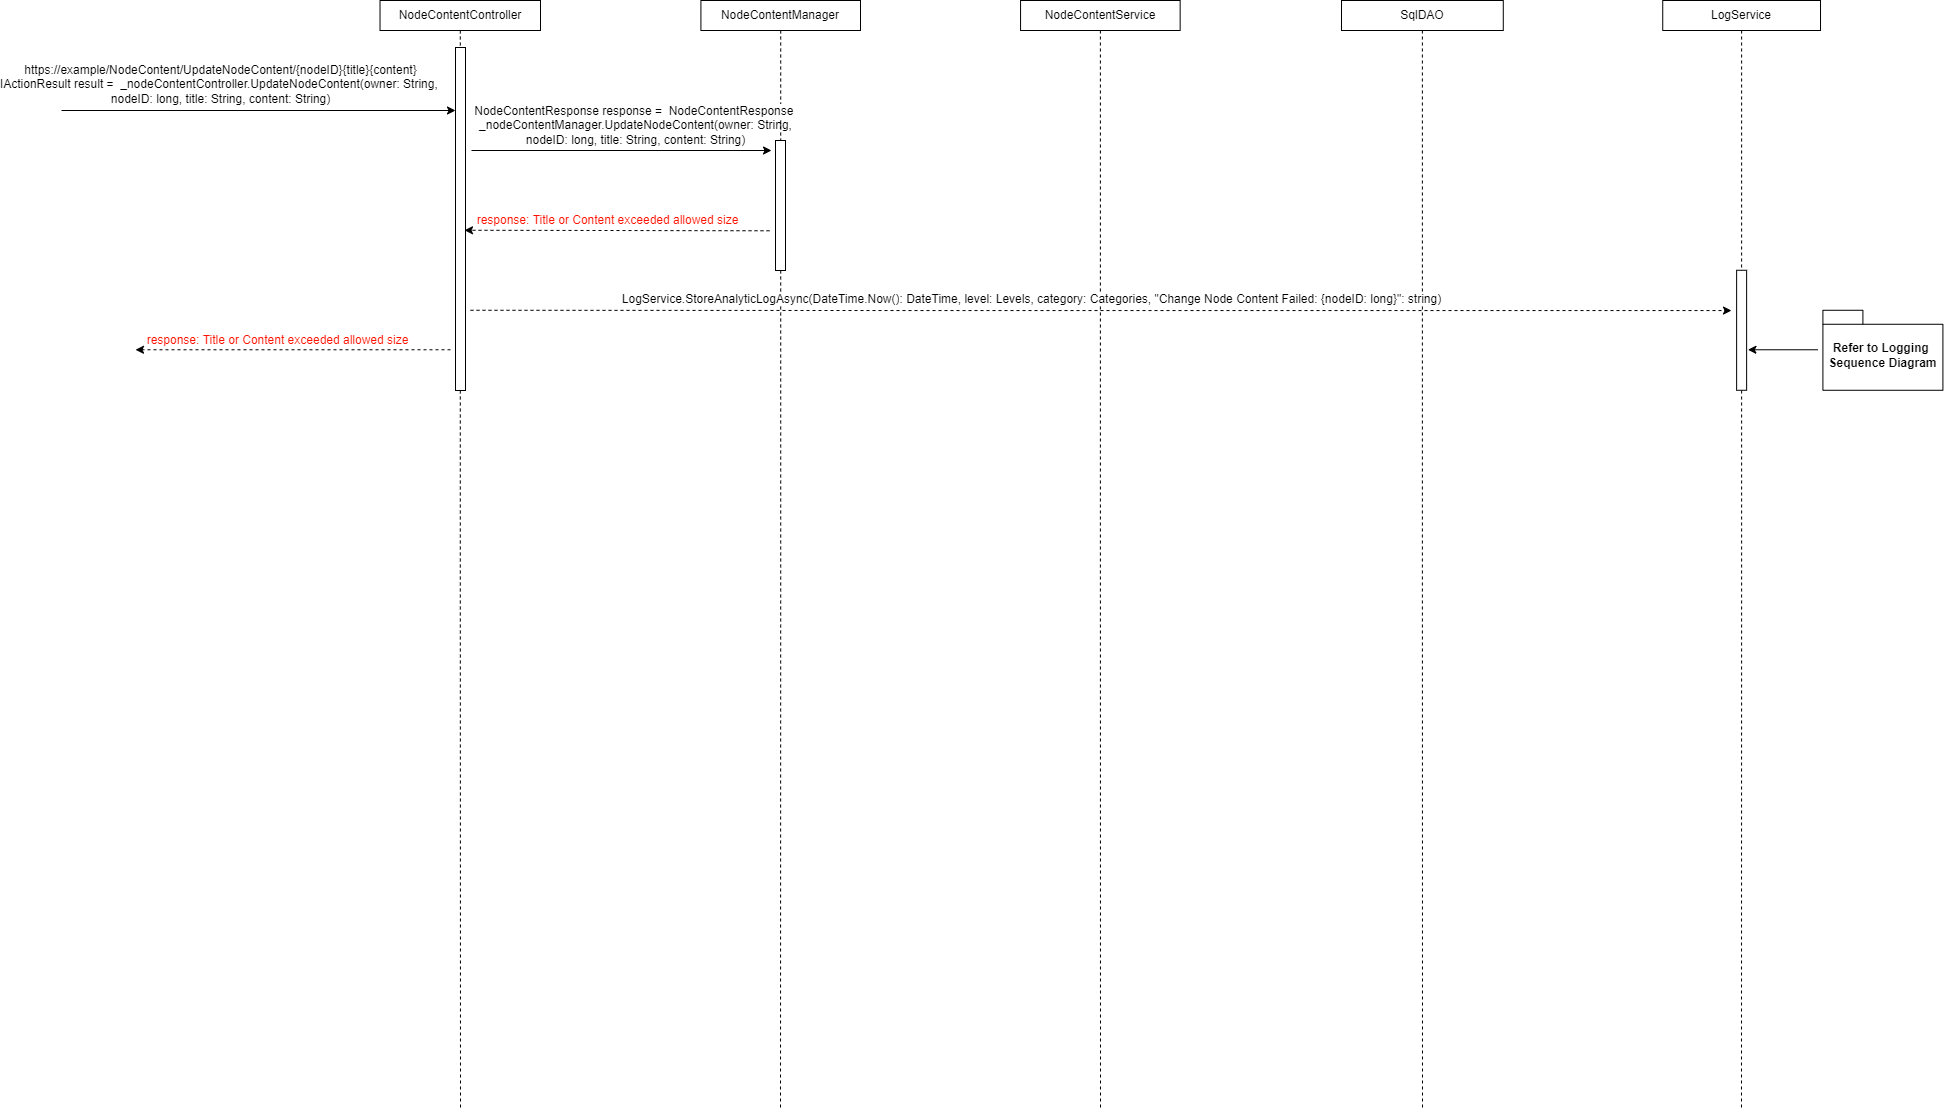

The diagram above was exported from draw.io. Its source (the exported page's mxGraphModel, read from the mxfile embedded in the PNG):
<mxGraphModel dx="2912" dy="1154" grid="1" gridSize="10" guides="1" tooltips="1" connect="1" arrows="1" fold="1" page="1" pageScale="1" pageWidth="850" pageHeight="1100" math="0" shadow="0">
  <root>
    <mxCell id="Rqz0q79I_pASk9pvEhnS-0" />
    <mxCell id="Rqz0q79I_pASk9pvEhnS-1" parent="Rqz0q79I_pASk9pvEhnS-0" />
    <mxCell id="Rqz0q79I_pASk9pvEhnS-2" style="edgeStyle=orthogonalEdgeStyle;rounded=0;orthogonalLoop=1;jettySize=auto;html=1;dashed=1;endArrow=none;endFill=0;" parent="Rqz0q79I_pASk9pvEhnS-1" source="Rqz0q79I_pASk9pvEhnS-3" edge="1">
      <mxGeometry relative="1" as="geometry">
        <mxPoint x="325" y="1240" as="targetPoint" />
      </mxGeometry>
    </mxCell>
    <mxCell id="Rqz0q79I_pASk9pvEhnS-3" value="NodeContentController" style="whiteSpace=wrap;html=1;fontSize=12;" parent="Rqz0q79I_pASk9pvEhnS-1" vertex="1">
      <mxGeometry x="244.52000000000004" y="130" width="160.48" height="30" as="geometry" />
    </mxCell>
    <mxCell id="Rqz0q79I_pASk9pvEhnS-4" style="edgeStyle=orthogonalEdgeStyle;rounded=0;orthogonalLoop=1;jettySize=auto;html=1;dashed=1;endArrow=none;endFill=0;" parent="Rqz0q79I_pASk9pvEhnS-1" source="Rqz0q79I_pASk9pvEhnS-5" edge="1">
      <mxGeometry relative="1" as="geometry">
        <mxPoint x="1287" y="1240" as="targetPoint" />
      </mxGeometry>
    </mxCell>
    <mxCell id="Rqz0q79I_pASk9pvEhnS-5" value="&lt;span style=&quot;background-color: rgb(255 , 255 , 255)&quot;&gt;SqlDAO&lt;/span&gt;" style="whiteSpace=wrap;html=1;fontSize=12;" parent="Rqz0q79I_pASk9pvEhnS-1" vertex="1">
      <mxGeometry x="1206" y="130" width="161.78" height="30" as="geometry" />
    </mxCell>
    <mxCell id="Rqz0q79I_pASk9pvEhnS-6" style="edgeStyle=orthogonalEdgeStyle;rounded=0;orthogonalLoop=1;jettySize=auto;html=1;dashed=1;endArrow=none;endFill=0;" parent="Rqz0q79I_pASk9pvEhnS-1" source="Rqz0q79I_pASk9pvEhnS-7" edge="1">
      <mxGeometry relative="1" as="geometry">
        <mxPoint x="1606" y="1240" as="targetPoint" />
      </mxGeometry>
    </mxCell>
    <mxCell id="Rqz0q79I_pASk9pvEhnS-7" value="LogService" style="whiteSpace=wrap;html=1;fontSize=12;" parent="Rqz0q79I_pASk9pvEhnS-1" vertex="1">
      <mxGeometry x="1527.2399999999998" y="130" width="157.78" height="30" as="geometry" />
    </mxCell>
    <mxCell id="Rqz0q79I_pASk9pvEhnS-8" value="" style="rounded=0;whiteSpace=wrap;html=1;fontSize=12;fillColor=default;gradientColor=none;" parent="Rqz0q79I_pASk9pvEhnS-1" vertex="1">
      <mxGeometry x="320" y="177" width="10" height="343" as="geometry" />
    </mxCell>
    <mxCell id="Rqz0q79I_pASk9pvEhnS-9" style="edgeStyle=orthogonalEdgeStyle;rounded=0;orthogonalLoop=1;jettySize=auto;html=1;dashed=1;endArrow=none;endFill=0;" parent="Rqz0q79I_pASk9pvEhnS-1" source="Rqz0q79I_pASk9pvEhnS-10" edge="1">
      <mxGeometry relative="1" as="geometry">
        <mxPoint x="645" y="1240" as="targetPoint" />
      </mxGeometry>
    </mxCell>
    <mxCell id="Rqz0q79I_pASk9pvEhnS-10" value="NodeContentManager" style="whiteSpace=wrap;html=1;fontSize=12;" parent="Rqz0q79I_pASk9pvEhnS-1" vertex="1">
      <mxGeometry x="565.4099999999999" y="130" width="159.59" height="30" as="geometry" />
    </mxCell>
    <mxCell id="Rqz0q79I_pASk9pvEhnS-11" style="edgeStyle=orthogonalEdgeStyle;rounded=0;orthogonalLoop=1;jettySize=auto;html=1;dashed=1;endArrow=none;endFill=0;" parent="Rqz0q79I_pASk9pvEhnS-1" source="Rqz0q79I_pASk9pvEhnS-12" edge="1">
      <mxGeometry relative="1" as="geometry">
        <mxPoint x="965" y="1240" as="targetPoint" />
      </mxGeometry>
    </mxCell>
    <mxCell id="Rqz0q79I_pASk9pvEhnS-12" value="NodeContentService" style="whiteSpace=wrap;html=1;fontSize=12;" parent="Rqz0q79I_pASk9pvEhnS-1" vertex="1">
      <mxGeometry x="885.06" y="130" width="159.59" height="30" as="geometry" />
    </mxCell>
    <mxCell id="Rqz0q79I_pASk9pvEhnS-13" value="" style="endArrow=classic;html=1;rounded=0;" parent="Rqz0q79I_pASk9pvEhnS-1" edge="1">
      <mxGeometry width="50" height="50" relative="1" as="geometry">
        <mxPoint x="-73.9699999999998" y="240" as="sourcePoint" />
        <mxPoint x="320" y="240" as="targetPoint" />
      </mxGeometry>
    </mxCell>
    <mxCell id="Rqz0q79I_pASk9pvEhnS-14" value="https://example/NodeContent/UpdateNodeContent/{nodeID}{title}{content}&lt;br&gt;IActionResult result =&amp;nbsp; _nodeContentController.UpdateNodeContent(owner: String, &lt;br&gt;nodeID: long, title: String, content: String)" style="text;html=1;align=center;verticalAlign=middle;resizable=0;points=[];autosize=1;strokeColor=none;fillColor=none;" parent="Rqz0q79I_pASk9pvEhnS-1" vertex="1">
      <mxGeometry x="-125" y="188.99999999999977" width="420" height="50" as="geometry" />
    </mxCell>
    <mxCell id="Rqz0q79I_pASk9pvEhnS-15" value="" style="endArrow=classic;html=1;rounded=0;fontSize=12;" parent="Rqz0q79I_pASk9pvEhnS-1" edge="1">
      <mxGeometry width="50" height="50" relative="1" as="geometry">
        <mxPoint x="336" y="280" as="sourcePoint" />
        <mxPoint x="636" y="280" as="targetPoint" />
        <Array as="points" />
      </mxGeometry>
    </mxCell>
    <mxCell id="Rqz0q79I_pASk9pvEhnS-16" value="&lt;span style=&quot;background-color: rgb(255 , 255 , 255)&quot;&gt;NodeContentResponse response&lt;/span&gt;&amp;nbsp;=&amp;nbsp;&amp;nbsp;&lt;span style=&quot;background-color: rgb(255 , 255 , 255)&quot;&gt;NodeContentResponse&amp;nbsp;&lt;br&gt;&lt;/span&gt;_nodeContentManager.UpdateNodeContent(owner: String,&lt;br&gt;nodeID: long, title: String, content: String)" style="text;html=1;align=center;verticalAlign=middle;resizable=0;points=[];autosize=1;strokeColor=none;fillColor=none;" parent="Rqz0q79I_pASk9pvEhnS-1" vertex="1">
      <mxGeometry x="330.0000000000001" y="229.99999999999977" width="340" height="50" as="geometry" />
    </mxCell>
    <mxCell id="Rqz0q79I_pASk9pvEhnS-17" value="" style="whiteSpace=wrap;html=1;fontSize=12;" parent="Rqz0q79I_pASk9pvEhnS-1" vertex="1">
      <mxGeometry x="640" y="270" width="10" height="130" as="geometry" />
    </mxCell>
    <mxCell id="Rqz0q79I_pASk9pvEhnS-18" value="" style="endArrow=classic;html=1;rounded=0;dashed=1;fontSize=12;" parent="Rqz0q79I_pASk9pvEhnS-1" edge="1">
      <mxGeometry width="50" height="50" relative="1" as="geometry">
        <mxPoint x="314.9999999999991" y="479.27" as="sourcePoint" />
        <mxPoint y="479.27000000000044" as="targetPoint" />
      </mxGeometry>
    </mxCell>
    <mxCell id="Rqz0q79I_pASk9pvEhnS-19" value="&lt;span style=&quot;color: rgb(255 , 17 , 0)&quot;&gt;response: Title or Content exceeded allowed size&lt;/span&gt;" style="edgeLabel;html=1;align=center;verticalAlign=middle;resizable=0;points=[];fontSize=12;" parent="Rqz0q79I_pASk9pvEhnS-18" connectable="0" vertex="1">
      <mxGeometry x="0.0829" relative="1" as="geometry">
        <mxPoint x="-2" y="-10" as="offset" />
      </mxGeometry>
    </mxCell>
    <mxCell id="Rqz0q79I_pASk9pvEhnS-20" value="" style="endArrow=classic;html=1;rounded=0;dashed=1;fontSize=12;" parent="Rqz0q79I_pASk9pvEhnS-1" edge="1">
      <mxGeometry width="50" height="50" relative="1" as="geometry">
        <mxPoint x="335" y="439.77000000000044" as="sourcePoint" />
        <mxPoint x="1596" y="440.0499999999997" as="targetPoint" />
        <Array as="points">
          <mxPoint x="772.8041379310346" y="440.0500000000002" />
          <mxPoint x="827.8041379310346" y="440.0500000000002" />
        </Array>
      </mxGeometry>
    </mxCell>
    <mxCell id="Rqz0q79I_pASk9pvEhnS-21" value="&lt;span style=&quot;background-color: rgb(255 , 255 , 255) ; font-family: &amp;#34;helvetica&amp;#34;&quot;&gt;LogService.StoreAnalyticLogAsync(DateTime.Now()&lt;/span&gt;&lt;span style=&quot;background-color: rgb(255 , 255 , 255) ; font-family: &amp;#34;helvetica&amp;#34;&quot;&gt;: DateTime, level: Levels&lt;/span&gt;&lt;span style=&quot;background-color: rgb(255 , 255 , 255) ; font-family: &amp;#34;helvetica&amp;#34;&quot;&gt;, category: Categories&lt;/span&gt;&lt;span style=&quot;background-color: rgb(255 , 255 , 255) ; font-family: &amp;#34;helvetica&amp;#34;&quot;&gt;, &quot;Change Node Content Failed: {nodeID: long}&quot;&lt;/span&gt;&lt;span style=&quot;background-color: rgb(255 , 255 , 255) ; font-family: &amp;#34;helvetica&amp;#34;&quot;&gt;: string)&lt;/span&gt;" style="text;html=1;align=center;verticalAlign=middle;resizable=0;points=[];autosize=1;strokeColor=none;fillColor=none;fontSize=12;" parent="Rqz0q79I_pASk9pvEhnS-1" vertex="1">
      <mxGeometry x="481.0000000000002" y="419.0499999999997" width="830" height="20" as="geometry" />
    </mxCell>
    <mxCell id="Rqz0q79I_pASk9pvEhnS-22" value="Refer to Logging &lt;br style=&quot;font-size: 12px;&quot;&gt;Sequence Diagram" style="shape=folder;fontStyle=1;spacingTop=10;tabWidth=40;tabHeight=14;tabPosition=left;html=1;fontSize=12;" parent="Rqz0q79I_pASk9pvEhnS-1" vertex="1">
      <mxGeometry x="1687.4100000000003" y="439.77000000000044" width="120" height="80" as="geometry" />
    </mxCell>
    <mxCell id="Rqz0q79I_pASk9pvEhnS-23" value="" style="endArrow=classic;html=1;rounded=0;fontSize=12;" parent="Rqz0q79I_pASk9pvEhnS-1" edge="1">
      <mxGeometry width="50" height="50" relative="1" as="geometry">
        <mxPoint x="1682.4099999999999" y="479.27000000000044" as="sourcePoint" />
        <mxPoint x="1612.414137931035" y="479.27000000000044" as="targetPoint" />
        <Array as="points" />
      </mxGeometry>
    </mxCell>
    <mxCell id="Rqz0q79I_pASk9pvEhnS-24" value="" style="whiteSpace=wrap;html=1;fontSize=12;" parent="Rqz0q79I_pASk9pvEhnS-1" vertex="1">
      <mxGeometry x="1601.1299999999999" y="399.77" width="10" height="120" as="geometry" />
    </mxCell>
    <mxCell id="Rqz0q79I_pASk9pvEhnS-37" value="" style="endArrow=classic;html=1;rounded=0;dashed=1;fontSize=12;" parent="Rqz0q79I_pASk9pvEhnS-1" edge="1">
      <mxGeometry width="50" height="50" relative="1" as="geometry">
        <mxPoint x="634" y="360.27" as="sourcePoint" />
        <mxPoint x="329" y="359.77" as="targetPoint" />
      </mxGeometry>
    </mxCell>
    <mxCell id="Rqz0q79I_pASk9pvEhnS-38" value="response: Title or Content exceeded allowed size" style="edgeLabel;html=1;align=center;verticalAlign=middle;resizable=0;points=[];fontSize=12;fontColor=#FF1100;" parent="Rqz0q79I_pASk9pvEhnS-37" connectable="0" vertex="1">
      <mxGeometry x="0.0829" relative="1" as="geometry">
        <mxPoint x="2" y="-10" as="offset" />
      </mxGeometry>
    </mxCell>
  </root>
</mxGraphModel>